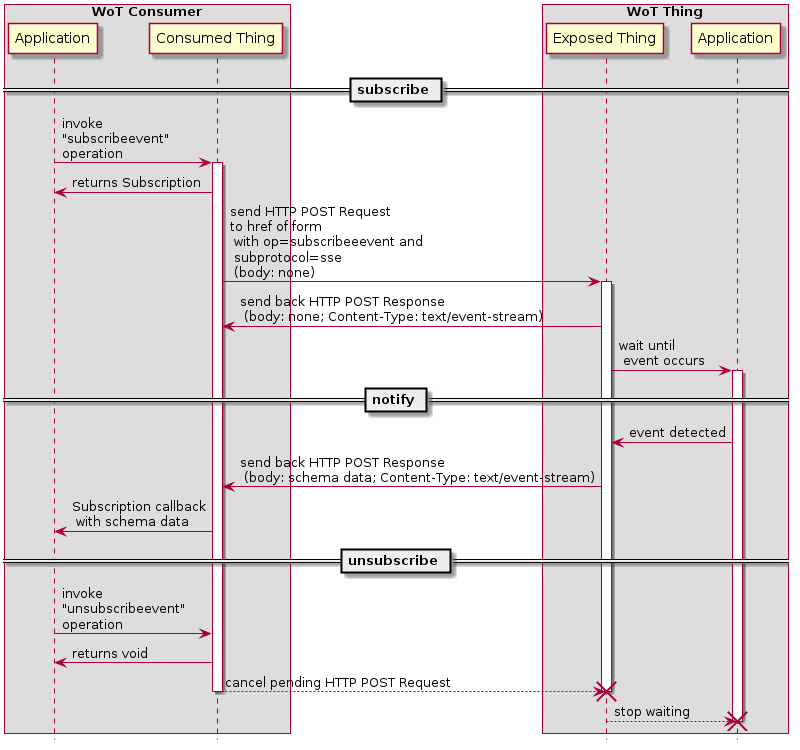

The diagram above was rendered by PlantUML. Its source (embedded in the PNG):
@startuml
hide footbox

box "WoT Consumer"
participant "Application" as AP
participant "Consumed Thing" as SA
end box

box "WoT Thing"
participant "Exposed Thing" as WS
participant "Application" as DC
end box

== subscribe ==

AP  -> SA: invoke\n"subscribeevent"\noperation
activate SA
SA  -> AP: returns Subscription
SA  -> WS: send HTTP POST Request\nto href of form\n with op=subscribeeevent and\n subprotocol=sse\n (body: none)
activate WS
WS  -> SA: send back HTTP POST Response\n (body: none; Content-Type: text/event-stream)
WS  -> DC: wait until\n event occurs
activate DC

== notify ==

DC  -> WS: event detected
WS  -> SA: send back HTTP POST Response\n (body: schema data; Content-Type: text/event-stream)
SA  -> AP: Subscription callback\n with schema data

== unsubscribe ==

AP  -> SA: invoke\n"unsubscribeevent"\noperation
SA  -> AP: returns void
SA --> WS: cancel pending HTTP POST Request
deactivate SA
destroy WS
WS --> DC: stop waiting
destroy DC
@enduml